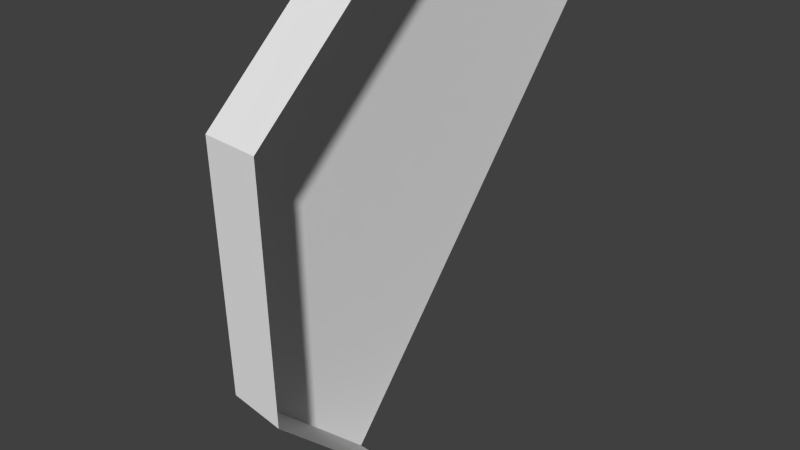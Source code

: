 # Source: BobbleArena-Collider.blend  (saved by Blender 2.79.0; exported with 4.5.12 LTS)
import bpy
from mathutils import Matrix  # noqa: F401  (used for matrix-valued properties, if any)

bpy.ops.wm.read_factory_settings(use_empty=True)
scene = bpy.context.scene
scene.name = 'Scene'

# ---- collections
col_collection_1 = bpy.data.collections.new('Collection 1'); scene.collection.children.link(col_collection_1)

# ---- materials (node trees are filled in below, after node groups)
mat_main_texture = bpy.data.materials.new('Main Texture')
mat_main_texture.alpha_threshold = 0.0
mat_main_texture.use_transparent_shadow = False
mat_main_texture.roughness = 0.5

# ---- material node trees

# ---- world
world_world = bpy.data.worlds.new('World'); scene.world = world_world
world_world.color = (0.05088, 0.05088, 0.05088)
world_world.use_sun_shadow = False
world_world.sun_shadow_jitter_overblur = 0.0
world_world.cycles.sampling_method = 'NONE'
world_world.cycles.sample_map_resolution = 256

# ---- cameras
cam_camera = bpy.data.cameras.new('Camera')
cam_camera.clip_end = 100.0
cam_camera.lens = 35.0
cam_camera.sensor_width = 32.0
cam_camera.sensor_height = 18.0
cam_camera.ortho_scale = 7.314
cam_camera.dof.focus_distance = 0.0
cam_camera.dof.aperture_fstop = 128.0

# ---- meshes
me_circle = bpy.data.meshes.new('Circle')
me_circle.from_pydata([(-47.64, 47.64, 0.0), (1.49e-06, 67.37, 0.0), (-67.37, -1.455e-06, 0.0), (-47.64, -47.64, 0.0), (4.4e-06, -67.37, 0.0), (47.64, -47.64, 0.0), (67.37, -6.867e-07, 0.0), (47.64, 47.64, 0.0), (-47.64, 47.64, 13.39), (1.49e-06, 67.37, 13.39), (-67.37, -1.455e-06, 13.39), (-47.64, -47.64, 13.39), (4.4e-06, -67.37, 13.39), (47.64, -47.64, 13.39), (67.37, -6.867e-07, 13.39), (47.64, 47.64, 13.39)], [], [(0, 2, 3, 4, 5, 6, 7, 1), (5, 13, 14, 6), (3, 11, 12, 4), (0, 8, 10, 2), (6, 14, 15, 7), (4, 12, 13, 5), (2, 10, 11, 3), (1, 9, 8, 0), (7, 15, 9, 1)])
_uv = me_circle.uv_layers.new(name='UVMap')
_uv.uv.foreach_set('vector', [0.0, 0.0, 0.0, 0.0, 0.0, 0.0, 0.0, 0.0, 0.0, 0.0, 0.0, 0.0, 0.0, 0.0, 0.0, 0.0, 0.0, 0.0, 0.0, 0.0, 0.0, 0.0, 0.0, 0.0, 0.0, 0.0, 0.0, 0.0, 0.0, 0.0, 0.0, 0.0, 0.0, 0.0, 0.0, 0.0, 0.0, 0.0, 0.0, 0.0, 0.0, 0.0, 0.0, 0.0, 0.0, 0.0, 0.0, 0.0, 0.0, 0.0, 0.0, 0.0, 0.0, 0.0, 0.0, 0.0, 0.0, 0.0, 0.0, 0.0, 0.0, 0.0, 0.0, 0.0, 0.0, 0.0, 0.0, 0.0, 0.0, 0.0, 0.0, 0.0, 0.0, 0.0, 0.0, 0.0, 0.0, 0.0, 0.0, 0.0])
me_circle.materials.append(mat_main_texture)
me_circle.use_remesh_preserve_volume = False
me_circle.use_remesh_preserve_attributes = False
me_circle.use_mirror_vertex_groups = False
me_circle.update()

# ---- objects
ob_world_centre = bpy.data.objects.new('World Centre', None)
ob_inner_octagon = bpy.data.objects.new('Inner Octagon', me_circle)
ob_camera = bpy.data.objects.new('Camera', cam_camera)

# ---- transforms, parenting, visibility, modifiers, constraints
ob_world_centre.location = (0.0, 0.0, 0.0)
ob_world_centre.rotation_euler = (-0.0, 1.571, 0.0)
ob_world_centre.scale = (1.834, 1.834, 1.834)
ob_world_centre.empty_image_offset = (0.0, 0.0)
ob_world_centre.lineart.crease_threshold = 0.0
ob_inner_octagon.parent = ob_world_centre
ob_inner_octagon.matrix_parent_inverse = Matrix(((0.5453, 0.0, 0.0, 0.0), (0.0, 0.5453, 0.0, 0.0), (0.0, 0.0, 0.5453, 0.0), (0.0, 0.0, 0.0, 1.0)))
ob_inner_octagon.location = (0.0, 0.0, 0.0)
ob_inner_octagon.rotation_euler = (0.0, -0.0, 0.3927)
ob_inner_octagon.scale = (0.515, 0.515, 0.515)
ob_inner_octagon.lineart.crease_threshold = 0.0
ob_camera.location = (60.52, -66.72, 38.5)
ob_camera.rotation_euler = (1.109, 0.01082, 0.8149)
ob_camera.scale = (1.834, 1.834, 1.834)
ob_camera.lock_rotations_4d = False
ob_camera.empty_display_type = 'ARROWS'
ob_camera.color = (0.0, 0.0, 0.0, 0.0)
ob_camera.display_type = 'WIRE'
ob_camera.lineart.crease_threshold = 0.0

# ---- collection membership
col_collection_1.objects.link(ob_world_centre)
col_collection_1.objects.link(ob_inner_octagon)
col_collection_1.objects.link(ob_camera)

# ---- scene / render settings (as saved in the file)
scene.camera = ob_camera
scene.frame_start = 1; scene.frame_end = 30; scene.frame_set(0)
scene.render.engine = 'BLENDER_EEVEE_NEXT'
scene.render.resolution_percentage = 50
scene.render.fps = 30
scene.render.dither_intensity = 0.0
scene.cycles.use_denoising = False
scene.cycles.samples = 10
scene.cycles.sampling_pattern = 'TABULATED_SOBOL'
scene.cycles.light_sampling_threshold = 0.0
scene.cycles.use_adaptive_sampling = False
scene.cycles.use_light_tree = False
scene.cycles.blur_glossy = 0.0
scene.cycles.pixel_filter_type = 'GAUSSIAN'
scene.cycles.sample_clamp_indirect = 0.0
scene.view_settings.view_transform = 'Standard'
bpy.context.view_layer.update()

# ---- added for rendering (the .blend has no usable light): sun
light_auto_sun = bpy.data.lights.new('AutoSun', 'SUN')
light_auto_sun.energy = 3.0
light_auto_sun.angle = 0.0523599
ob_auto_sun = bpy.data.objects.new('AutoSun', light_auto_sun)
scene.collection.objects.link(ob_auto_sun)
ob_auto_sun.rotation_euler = (0.872665, 0.174533, 0.523599)
bpy.context.view_layer.update()
